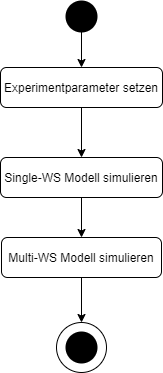

The diagram above was exported from draw.io. Its source (the exported page's mxGraphModel, read from the mxfile embedded in the PNG):
<mxGraphModel dx="749" dy="666" grid="1" gridSize="10" guides="1" tooltips="1" connect="1" arrows="1" fold="1" page="1" pageScale="1" pageWidth="827" pageHeight="1169" math="0" shadow="0">
  <root>
    <mxCell id="WIyWlLk6GJQsqaUBKTNV-0" />
    <mxCell id="WIyWlLk6GJQsqaUBKTNV-1" parent="WIyWlLk6GJQsqaUBKTNV-0" />
    <mxCell id="A3rES9xY9W7kyofCWyey-5" style="edgeStyle=orthogonalEdgeStyle;rounded=0;orthogonalLoop=1;jettySize=auto;html=1;exitX=0.5;exitY=1;exitDx=0;exitDy=0;entryX=0.5;entryY=0;entryDx=0;entryDy=0;" parent="WIyWlLk6GJQsqaUBKTNV-1" source="WIyWlLk6GJQsqaUBKTNV-3" target="A3rES9xY9W7kyofCWyey-10" edge="1">
      <mxGeometry relative="1" as="geometry">
        <mxPoint x="128" y="276" as="targetPoint" />
      </mxGeometry>
    </mxCell>
    <mxCell id="WIyWlLk6GJQsqaUBKTNV-3" value="Single-WS Modell simulieren" style="rounded=1;whiteSpace=wrap;html=1;fontSize=12;glass=0;strokeWidth=1;shadow=0;" parent="WIyWlLk6GJQsqaUBKTNV-1" vertex="1">
      <mxGeometry x="47" y="196" width="162" height="40" as="geometry" />
    </mxCell>
    <mxCell id="6xsbT4bLozxqB8ij8C3q-2" style="edgeStyle=orthogonalEdgeStyle;rounded=0;orthogonalLoop=1;jettySize=auto;html=1;exitX=0.5;exitY=1;exitDx=0;exitDy=0;exitPerimeter=0;entryX=0.5;entryY=0;entryDx=0;entryDy=0;" parent="WIyWlLk6GJQsqaUBKTNV-1" source="A3rES9xY9W7kyofCWyey-0" target="BQWuQYdCA5qJCKVaQxna-2" edge="1">
      <mxGeometry relative="1" as="geometry" />
    </mxCell>
    <mxCell id="A3rES9xY9W7kyofCWyey-0" value="" style="strokeWidth=2;html=1;shape=mxgraph.flowchart.start_2;whiteSpace=wrap;fillColor=#000000;" parent="WIyWlLk6GJQsqaUBKTNV-1" vertex="1">
      <mxGeometry x="113" y="40" width="30" height="30" as="geometry" />
    </mxCell>
    <mxCell id="A3rES9xY9W7kyofCWyey-15" style="edgeStyle=orthogonalEdgeStyle;rounded=0;orthogonalLoop=1;jettySize=auto;html=1;exitX=0.5;exitY=1;exitDx=0;exitDy=0;entryX=0.5;entryY=0;entryDx=0;entryDy=0;entryPerimeter=0;" parent="WIyWlLk6GJQsqaUBKTNV-1" source="A3rES9xY9W7kyofCWyey-10" target="A3rES9xY9W7kyofCWyey-14" edge="1">
      <mxGeometry relative="1" as="geometry" />
    </mxCell>
    <mxCell id="A3rES9xY9W7kyofCWyey-10" value="Multi-WS Modell simulieren" style="rounded=1;whiteSpace=wrap;html=1;fontSize=12;glass=0;strokeWidth=1;shadow=0;" parent="WIyWlLk6GJQsqaUBKTNV-1" vertex="1">
      <mxGeometry x="48" y="276" width="160" height="40" as="geometry" />
    </mxCell>
    <mxCell id="A3rES9xY9W7kyofCWyey-13" value="" style="strokeWidth=2;html=1;shape=mxgraph.flowchart.start_2;whiteSpace=wrap;fillColor=#000000;" parent="WIyWlLk6GJQsqaUBKTNV-1" vertex="1">
      <mxGeometry x="113" y="371" width="30" height="30" as="geometry" />
    </mxCell>
    <mxCell id="A3rES9xY9W7kyofCWyey-14" value="" style="strokeWidth=1;html=1;shape=mxgraph.flowchart.start_2;whiteSpace=wrap;fillColor=none;" parent="WIyWlLk6GJQsqaUBKTNV-1" vertex="1">
      <mxGeometry x="103" y="361" width="50" height="50" as="geometry" />
    </mxCell>
    <mxCell id="BQWuQYdCA5qJCKVaQxna-3" style="edgeStyle=orthogonalEdgeStyle;rounded=0;orthogonalLoop=1;jettySize=auto;html=1;exitX=0.5;exitY=1;exitDx=0;exitDy=0;entryX=0.5;entryY=0;entryDx=0;entryDy=0;" edge="1" parent="WIyWlLk6GJQsqaUBKTNV-1" source="BQWuQYdCA5qJCKVaQxna-2" target="WIyWlLk6GJQsqaUBKTNV-3">
      <mxGeometry relative="1" as="geometry" />
    </mxCell>
    <mxCell id="BQWuQYdCA5qJCKVaQxna-2" value="Experimentparameter setzen" style="rounded=1;whiteSpace=wrap;html=1;fontSize=12;glass=0;strokeWidth=1;shadow=0;" vertex="1" parent="WIyWlLk6GJQsqaUBKTNV-1">
      <mxGeometry x="47" y="106" width="162" height="40" as="geometry" />
    </mxCell>
  </root>
</mxGraphModel>